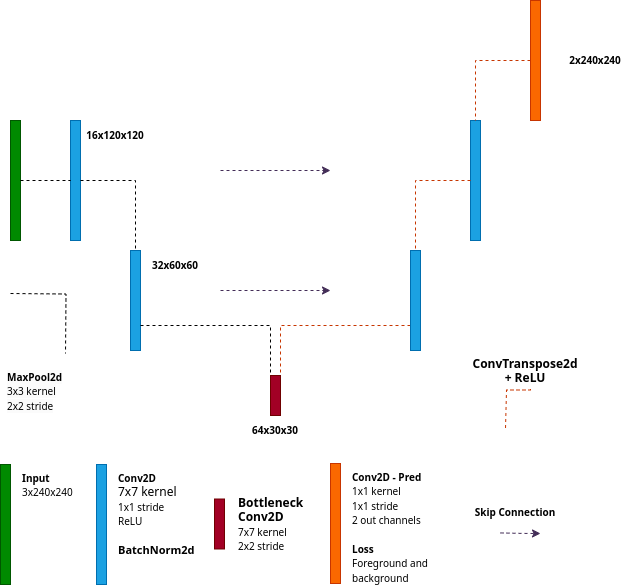

The diagram above was exported from draw.io. Its source (the exported page's mxGraphModel, read from the mxfile embedded in the PNG):
<mxGraphModel dx="1399" dy="776" grid="1" gridSize="10" guides="1" tooltips="1" connect="1" arrows="1" fold="1" page="1" pageScale="1" pageWidth="850" pageHeight="1100" math="0" shadow="0">
  <root>
    <mxCell id="F_j6CTBOfeyGd8LZoo3o-0" />
    <mxCell id="F_j6CTBOfeyGd8LZoo3o-1" parent="F_j6CTBOfeyGd8LZoo3o-0" />
    <mxCell id="F_j6CTBOfeyGd8LZoo3o-3" value="" style="whiteSpace=wrap;html=1;fillColor=#008a00;strokeColor=#005700;fontColor=#ffffff;" parent="F_j6CTBOfeyGd8LZoo3o-1" vertex="1">
      <mxGeometry x="110" y="187" width="10" height="120" as="geometry" />
    </mxCell>
    <mxCell id="F_j6CTBOfeyGd8LZoo3o-5" value="" style="whiteSpace=wrap;html=1;fillColor=#1ba1e2;strokeColor=#006EAF;fontColor=#ffffff;" parent="F_j6CTBOfeyGd8LZoo3o-1" vertex="1">
      <mxGeometry x="170" y="187" width="10" height="120" as="geometry" />
    </mxCell>
    <mxCell id="F_j6CTBOfeyGd8LZoo3o-7" value="" style="whiteSpace=wrap;html=1;fillColor=#1ba1e2;strokeColor=#006EAF;fontColor=#ffffff;" parent="F_j6CTBOfeyGd8LZoo3o-1" vertex="1">
      <mxGeometry x="230" y="317" width="10" height="100" as="geometry" />
    </mxCell>
    <mxCell id="F_j6CTBOfeyGd8LZoo3o-15" value="" style="whiteSpace=wrap;html=1;fillColor=#a20025;strokeColor=#6F0000;fontColor=#ffffff;" parent="F_j6CTBOfeyGd8LZoo3o-1" vertex="1">
      <mxGeometry x="370" y="442" width="10" height="40" as="geometry" />
    </mxCell>
    <mxCell id="F_j6CTBOfeyGd8LZoo3o-18" style="edgeStyle=orthogonalEdgeStyle;rounded=0;orthogonalLoop=1;jettySize=auto;html=1;exitX=1;exitY=0.5;exitDx=0;exitDy=0;entryX=0.5;entryY=0;entryDx=0;entryDy=0;dashed=1;endArrow=none;endFill=0;" parent="F_j6CTBOfeyGd8LZoo3o-1" source="F_j6CTBOfeyGd8LZoo3o-5" target="F_j6CTBOfeyGd8LZoo3o-7" edge="1">
      <mxGeometry relative="1" as="geometry">
        <mxPoint x="130" y="257" as="sourcePoint" />
        <mxPoint x="150" y="257" as="targetPoint" />
      </mxGeometry>
    </mxCell>
    <mxCell id="F_j6CTBOfeyGd8LZoo3o-27" value="&lt;b&gt;&lt;font style=&quot;font-size: 10px;&quot;&gt;16x120x120&lt;/font&gt;&lt;/b&gt;" style="text;html=1;strokeColor=none;fillColor=none;align=center;verticalAlign=middle;whiteSpace=wrap;rounded=0;" parent="F_j6CTBOfeyGd8LZoo3o-1" vertex="1">
      <mxGeometry x="180" y="187" width="70" height="30" as="geometry" />
    </mxCell>
    <mxCell id="F_j6CTBOfeyGd8LZoo3o-28" value="&lt;b&gt;&lt;font style=&quot;font-size: 10px;&quot;&gt;32x60x60&lt;/font&gt;&lt;/b&gt;" style="text;html=1;strokeColor=none;fillColor=none;align=center;verticalAlign=middle;whiteSpace=wrap;rounded=0;" parent="F_j6CTBOfeyGd8LZoo3o-1" vertex="1">
      <mxGeometry x="240" y="317" width="70" height="30" as="geometry" />
    </mxCell>
    <mxCell id="F_j6CTBOfeyGd8LZoo3o-46" style="edgeStyle=orthogonalEdgeStyle;rounded=0;orthogonalLoop=1;jettySize=auto;html=1;exitX=0;exitY=0.75;exitDx=0;exitDy=0;entryX=1;entryY=0;entryDx=0;entryDy=0;dashed=1;endArrow=none;endFill=0;fillColor=#fa6800;strokeColor=#C73500;" parent="F_j6CTBOfeyGd8LZoo3o-1" source="HHD9JLC7e_8W5cnWX48U-17" target="F_j6CTBOfeyGd8LZoo3o-15" edge="1">
      <mxGeometry relative="1" as="geometry">
        <mxPoint x="450" y="392" as="sourcePoint" />
        <mxPoint x="395" y="442" as="targetPoint" />
      </mxGeometry>
    </mxCell>
    <mxCell id="F_j6CTBOfeyGd8LZoo3o-64" value="" style="whiteSpace=wrap;html=1;fillColor=#008a00;strokeColor=#005700;fontColor=#ffffff;" parent="F_j6CTBOfeyGd8LZoo3o-1" vertex="1">
      <mxGeometry x="100" y="531" width="10" height="120" as="geometry" />
    </mxCell>
    <mxCell id="F_j6CTBOfeyGd8LZoo3o-65" value="&lt;font style=&quot;font-size: 10px;&quot;&gt;&lt;b&gt;Input&lt;/b&gt;&lt;br&gt;3x240x240&lt;br&gt;&lt;/font&gt;" style="text;html=1;strokeColor=none;fillColor=none;align=left;verticalAlign=top;whiteSpace=wrap;rounded=0;" parent="F_j6CTBOfeyGd8LZoo3o-1" vertex="1">
      <mxGeometry x="120" y="531" width="70" height="30" as="geometry" />
    </mxCell>
    <mxCell id="F_j6CTBOfeyGd8LZoo3o-66" value="" style="whiteSpace=wrap;html=1;fillColor=#1ba1e2;strokeColor=#006EAF;fontColor=#ffffff;" parent="F_j6CTBOfeyGd8LZoo3o-1" vertex="1">
      <mxGeometry x="196" y="531" width="10" height="120" as="geometry" />
    </mxCell>
    <mxCell id="F_j6CTBOfeyGd8LZoo3o-67" value="&lt;font style=&quot;&quot;&gt;&lt;b style=&quot;font-size: 10px;&quot;&gt;Conv2D&lt;/b&gt;&lt;br&gt;7x7 kernel&lt;br&gt;&lt;span style=&quot;font-size: 10px;&quot;&gt;1x1 stride&lt;/span&gt;&lt;br&gt;&lt;span style=&quot;font-size: 10px;&quot;&gt;ReLU&lt;br&gt;&lt;/span&gt;&lt;br&gt;&lt;b&gt;&lt;font style=&quot;font-size: 11px;&quot;&gt;BatchNorm2d&lt;/font&gt;&lt;/b&gt;&lt;br&gt;&lt;/font&gt;" style="text;html=1;strokeColor=none;fillColor=none;align=left;verticalAlign=top;whiteSpace=wrap;rounded=0;" parent="F_j6CTBOfeyGd8LZoo3o-1" vertex="1">
      <mxGeometry x="216" y="531" width="98" height="119" as="geometry" />
    </mxCell>
    <mxCell id="F_j6CTBOfeyGd8LZoo3o-70" value="" style="whiteSpace=wrap;html=1;fillColor=#fa6800;strokeColor=#C73500;fontColor=#000000;" parent="F_j6CTBOfeyGd8LZoo3o-1" vertex="1">
      <mxGeometry x="430" y="530" width="10" height="120" as="geometry" />
    </mxCell>
    <mxCell id="F_j6CTBOfeyGd8LZoo3o-71" value="&lt;font style=&quot;font-size: 10px;&quot;&gt;&lt;b&gt;Conv2D - Pred&lt;/b&gt;&lt;br&gt;1x1 kernel&lt;br&gt;1x1 stride&lt;br&gt;2 out channels&lt;br&gt;&lt;br&gt;&lt;b&gt;Loss&lt;br&gt;&lt;/b&gt;Foreground and background&lt;br&gt;&lt;/font&gt;" style="text;html=1;strokeColor=none;fillColor=none;align=left;verticalAlign=top;whiteSpace=wrap;rounded=0;" parent="F_j6CTBOfeyGd8LZoo3o-1" vertex="1">
      <mxGeometry x="450" y="530" width="90" height="120" as="geometry" />
    </mxCell>
    <mxCell id="F_j6CTBOfeyGd8LZoo3o-72" style="edgeStyle=orthogonalEdgeStyle;rounded=0;orthogonalLoop=1;jettySize=auto;html=1;exitX=0;exitY=0.5;exitDx=0;exitDy=0;entryX=0.5;entryY=0;entryDx=0;entryDy=0;dashed=1;endArrow=none;endFill=0;fillColor=#fa6800;strokeColor=#C73500;" parent="F_j6CTBOfeyGd8LZoo3o-1" edge="1">
      <mxGeometry relative="1" as="geometry">
        <mxPoint x="630" y="455.5" as="sourcePoint" />
        <mxPoint x="605" y="495.5" as="targetPoint" />
        <Array as="points">
          <mxPoint x="630" y="456.5" />
          <mxPoint x="606" y="456.5" />
        </Array>
      </mxGeometry>
    </mxCell>
    <mxCell id="F_j6CTBOfeyGd8LZoo3o-73" value="&lt;font style=&quot;&quot;&gt;&lt;b&gt;ConvTranspose2d + ReLU&lt;/b&gt;&lt;br&gt;&lt;/font&gt;" style="text;html=1;strokeColor=none;fillColor=none;align=center;verticalAlign=top;whiteSpace=wrap;rounded=0;" parent="F_j6CTBOfeyGd8LZoo3o-1" vertex="1">
      <mxGeometry x="580" y="417" width="90" height="50" as="geometry" />
    </mxCell>
    <mxCell id="F_j6CTBOfeyGd8LZoo3o-74" style="edgeStyle=orthogonalEdgeStyle;rounded=0;orthogonalLoop=1;jettySize=auto;html=1;fillColor=#76608a;strokeColor=#432D57;dashed=1;" parent="F_j6CTBOfeyGd8LZoo3o-1" edge="1">
      <mxGeometry relative="1" as="geometry">
        <mxPoint x="600" y="599.4300000000001" as="sourcePoint" />
        <mxPoint x="640" y="600" as="targetPoint" />
      </mxGeometry>
    </mxCell>
    <mxCell id="F_j6CTBOfeyGd8LZoo3o-75" value="&lt;font style=&quot;font-size: 10px;&quot;&gt;&lt;b&gt;Skip Connection&lt;/b&gt;&lt;br&gt;&lt;/font&gt;" style="text;html=1;strokeColor=none;fillColor=none;align=center;verticalAlign=top;whiteSpace=wrap;rounded=0;" parent="F_j6CTBOfeyGd8LZoo3o-1" vertex="1">
      <mxGeometry x="570" y="565" width="90" height="50" as="geometry" />
    </mxCell>
    <mxCell id="HHD9JLC7e_8W5cnWX48U-2" style="edgeStyle=orthogonalEdgeStyle;rounded=0;orthogonalLoop=1;jettySize=auto;html=1;exitX=1;exitY=0.5;exitDx=0;exitDy=0;entryX=0;entryY=0.5;entryDx=0;entryDy=0;dashed=1;endArrow=none;endFill=0;" parent="F_j6CTBOfeyGd8LZoo3o-1" source="F_j6CTBOfeyGd8LZoo3o-3" target="F_j6CTBOfeyGd8LZoo3o-5" edge="1">
      <mxGeometry relative="1" as="geometry">
        <mxPoint x="250" y="477" as="sourcePoint" />
        <mxPoint x="270" y="477" as="targetPoint" />
      </mxGeometry>
    </mxCell>
    <mxCell id="HHD9JLC7e_8W5cnWX48U-5" value="&lt;font style=&quot;font-size: 10px;&quot;&gt;&lt;b style=&quot;&quot;&gt;&lt;font style=&quot;font-size: 10px;&quot;&gt;64x30x30&lt;/font&gt;&lt;/b&gt;&lt;/font&gt;" style="text;html=1;strokeColor=none;fillColor=none;align=center;verticalAlign=middle;whiteSpace=wrap;rounded=0;" parent="F_j6CTBOfeyGd8LZoo3o-1" vertex="1">
      <mxGeometry x="340" y="482" width="70" height="30" as="geometry" />
    </mxCell>
    <mxCell id="HHD9JLC7e_8W5cnWX48U-17" value="" style="whiteSpace=wrap;html=1;fillColor=#1ba1e2;strokeColor=#006EAF;fontColor=#ffffff;" parent="F_j6CTBOfeyGd8LZoo3o-1" vertex="1">
      <mxGeometry x="510" y="317" width="10" height="100" as="geometry" />
    </mxCell>
    <mxCell id="HHD9JLC7e_8W5cnWX48U-20" value="" style="whiteSpace=wrap;html=1;fillColor=#1ba1e2;strokeColor=#006EAF;fontColor=#ffffff;" parent="F_j6CTBOfeyGd8LZoo3o-1" vertex="1">
      <mxGeometry x="570" y="187" width="10" height="120" as="geometry" />
    </mxCell>
    <mxCell id="HHD9JLC7e_8W5cnWX48U-21" style="edgeStyle=orthogonalEdgeStyle;rounded=0;orthogonalLoop=1;jettySize=auto;html=1;exitX=0;exitY=0.5;exitDx=0;exitDy=0;entryX=0.5;entryY=0;entryDx=0;entryDy=0;dashed=1;endArrow=none;endFill=0;fillColor=#fa6800;strokeColor=#C73500;" parent="F_j6CTBOfeyGd8LZoo3o-1" source="HHD9JLC7e_8W5cnWX48U-20" target="HHD9JLC7e_8W5cnWX48U-17" edge="1">
      <mxGeometry relative="1" as="geometry">
        <mxPoint x="520" y="387" as="sourcePoint" />
        <mxPoint x="465" y="437" as="targetPoint" />
      </mxGeometry>
    </mxCell>
    <mxCell id="HHD9JLC7e_8W5cnWX48U-22" style="edgeStyle=orthogonalEdgeStyle;rounded=0;orthogonalLoop=1;jettySize=auto;html=1;dashed=1;endArrow=classic;endFill=1;strokeColor=#432D57;exitX=1;exitY=0.5;exitDx=0;exitDy=0;" parent="F_j6CTBOfeyGd8LZoo3o-1" edge="1">
      <mxGeometry relative="1" as="geometry">
        <mxPoint x="320" y="357" as="sourcePoint" />
        <mxPoint x="430" y="357" as="targetPoint" />
      </mxGeometry>
    </mxCell>
    <mxCell id="HHD9JLC7e_8W5cnWX48U-23" style="edgeStyle=orthogonalEdgeStyle;rounded=0;orthogonalLoop=1;jettySize=auto;html=1;dashed=1;endArrow=classic;endFill=1;strokeColor=#432D57;exitX=1;exitY=0.5;exitDx=0;exitDy=0;" parent="F_j6CTBOfeyGd8LZoo3o-1" edge="1">
      <mxGeometry relative="1" as="geometry">
        <mxPoint x="320" y="237" as="sourcePoint" />
        <mxPoint x="430" y="237" as="targetPoint" />
      </mxGeometry>
    </mxCell>
    <mxCell id="HHD9JLC7e_8W5cnWX48U-24" value="" style="whiteSpace=wrap;html=1;fillColor=#fa6800;strokeColor=#C73500;fontColor=#000000;" parent="F_j6CTBOfeyGd8LZoo3o-1" vertex="1">
      <mxGeometry x="630" y="67" width="10" height="120" as="geometry" />
    </mxCell>
    <mxCell id="qLQuQ7eqFuMM7EXshWUV-1" style="edgeStyle=orthogonalEdgeStyle;rounded=0;orthogonalLoop=1;jettySize=auto;html=1;exitX=1;exitY=0.75;exitDx=0;exitDy=0;entryX=0;entryY=0;entryDx=0;entryDy=0;dashed=1;endArrow=none;endFill=0;" parent="F_j6CTBOfeyGd8LZoo3o-1" source="F_j6CTBOfeyGd8LZoo3o-7" target="F_j6CTBOfeyGd8LZoo3o-15" edge="1">
      <mxGeometry relative="1" as="geometry">
        <mxPoint x="300" y="392" as="sourcePoint" />
        <mxPoint x="575" y="512" as="targetPoint" />
      </mxGeometry>
    </mxCell>
    <mxCell id="qLQuQ7eqFuMM7EXshWUV-5" value="" style="whiteSpace=wrap;html=1;fillColor=#a20025;strokeColor=#6F0000;fontColor=#ffffff;" parent="F_j6CTBOfeyGd8LZoo3o-1" vertex="1">
      <mxGeometry x="314" y="565.5" width="10" height="50" as="geometry" />
    </mxCell>
    <mxCell id="qLQuQ7eqFuMM7EXshWUV-6" value="&lt;font style=&quot;&quot;&gt;&lt;b&gt;Bottleneck&lt;br&gt;Conv2D&lt;/b&gt;&lt;br&gt;&lt;span style=&quot;font-size: 10px;&quot;&gt;7x7 kernel&lt;/span&gt;&lt;br&gt;&lt;span style=&quot;font-size: 10px;&quot;&gt;2x2 stride&lt;/span&gt;&lt;br&gt;&lt;br&gt;&lt;/font&gt;" style="text;html=1;strokeColor=none;fillColor=none;align=left;verticalAlign=top;whiteSpace=wrap;rounded=0;" parent="F_j6CTBOfeyGd8LZoo3o-1" vertex="1">
      <mxGeometry x="336" y="555.5" width="98" height="70" as="geometry" />
    </mxCell>
    <mxCell id="qLQuQ7eqFuMM7EXshWUV-7" style="edgeStyle=orthogonalEdgeStyle;rounded=0;orthogonalLoop=1;jettySize=auto;html=1;exitX=0;exitY=0.5;exitDx=0;exitDy=0;entryX=0.5;entryY=0;entryDx=0;entryDy=0;dashed=1;endArrow=none;endFill=0;fillColor=#fa6800;strokeColor=#C73500;" parent="F_j6CTBOfeyGd8LZoo3o-1" source="HHD9JLC7e_8W5cnWX48U-24" target="HHD9JLC7e_8W5cnWX48U-20" edge="1">
      <mxGeometry relative="1" as="geometry">
        <mxPoint x="580" y="257" as="sourcePoint" />
        <mxPoint x="525" y="337" as="targetPoint" />
      </mxGeometry>
    </mxCell>
    <mxCell id="qLQuQ7eqFuMM7EXshWUV-8" value="&lt;b&gt;&lt;font style=&quot;font-size: 10px;&quot;&gt;2x240x240&lt;/font&gt;&lt;/b&gt;" style="text;html=1;strokeColor=none;fillColor=none;align=center;verticalAlign=middle;whiteSpace=wrap;rounded=0;" parent="F_j6CTBOfeyGd8LZoo3o-1" vertex="1">
      <mxGeometry x="660" y="112" width="70" height="30" as="geometry" />
    </mxCell>
    <mxCell id="99HjPuEb8Qv_zvpUHaGb-0" value="&lt;span style=&quot;border-color: var(--border-color); color: rgb(0, 0, 0); font-family: Helvetica; font-style: normal; font-variant-ligatures: normal; font-variant-caps: normal; font-weight: 400; letter-spacing: normal; orphans: 2; text-align: left; text-indent: 0px; text-transform: none; widows: 2; word-spacing: 0px; -webkit-text-stroke-width: 0px; background-color: rgb(251, 251, 251); text-decoration-thickness: initial; text-decoration-style: initial; text-decoration-color: initial; font-size: 10px;&quot;&gt;&lt;b style=&quot;border-color: var(--border-color);&quot;&gt;MaxPool2d&lt;/b&gt;&lt;/span&gt;&lt;br style=&quot;border-color: var(--border-color); color: rgb(0, 0, 0); font-family: Helvetica; font-size: 12px; font-style: normal; font-variant-ligatures: normal; font-variant-caps: normal; font-weight: 400; letter-spacing: normal; orphans: 2; text-align: left; text-indent: 0px; text-transform: none; widows: 2; word-spacing: 0px; -webkit-text-stroke-width: 0px; background-color: rgb(251, 251, 251); text-decoration-thickness: initial; text-decoration-style: initial; text-decoration-color: initial;&quot;&gt;&lt;span style=&quot;border-color: var(--border-color); color: rgb(0, 0, 0); font-family: Helvetica; font-style: normal; font-variant-ligatures: normal; font-variant-caps: normal; font-weight: 400; letter-spacing: normal; orphans: 2; text-align: left; text-indent: 0px; text-transform: none; widows: 2; word-spacing: 0px; -webkit-text-stroke-width: 0px; background-color: rgb(251, 251, 251); text-decoration-thickness: initial; text-decoration-style: initial; text-decoration-color: initial; font-size: 10px;&quot;&gt;3x3 kernel&lt;/span&gt;&lt;br style=&quot;border-color: var(--border-color); color: rgb(0, 0, 0); font-family: Helvetica; font-size: 12px; font-style: normal; font-variant-ligatures: normal; font-variant-caps: normal; font-weight: 400; letter-spacing: normal; orphans: 2; text-align: left; text-indent: 0px; text-transform: none; widows: 2; word-spacing: 0px; -webkit-text-stroke-width: 0px; background-color: rgb(251, 251, 251); text-decoration-thickness: initial; text-decoration-style: initial; text-decoration-color: initial;&quot;&gt;&lt;span style=&quot;border-color: var(--border-color); color: rgb(0, 0, 0); font-family: Helvetica; font-style: normal; font-variant-ligatures: normal; font-variant-caps: normal; font-weight: 400; letter-spacing: normal; orphans: 2; text-align: left; text-indent: 0px; text-transform: none; widows: 2; word-spacing: 0px; -webkit-text-stroke-width: 0px; background-color: rgb(251, 251, 251); text-decoration-thickness: initial; text-decoration-style: initial; text-decoration-color: initial; font-size: 10px;&quot;&gt;2x2 stride&lt;/span&gt;" style="text;whiteSpace=wrap;html=1;" parent="F_j6CTBOfeyGd8LZoo3o-1" vertex="1">
      <mxGeometry x="105" y="430" width="100" height="70" as="geometry" />
    </mxCell>
    <mxCell id="99HjPuEb8Qv_zvpUHaGb-2" style="edgeStyle=orthogonalEdgeStyle;rounded=0;orthogonalLoop=1;jettySize=auto;html=1;exitX=1;exitY=0.5;exitDx=0;exitDy=0;entryX=0.5;entryY=0;entryDx=0;entryDy=0;dashed=1;endArrow=none;endFill=0;" parent="F_j6CTBOfeyGd8LZoo3o-1" edge="1">
      <mxGeometry relative="1" as="geometry">
        <mxPoint x="110" y="360" as="sourcePoint" />
        <mxPoint x="165" y="420" as="targetPoint" />
      </mxGeometry>
    </mxCell>
  </root>
</mxGraphModel>